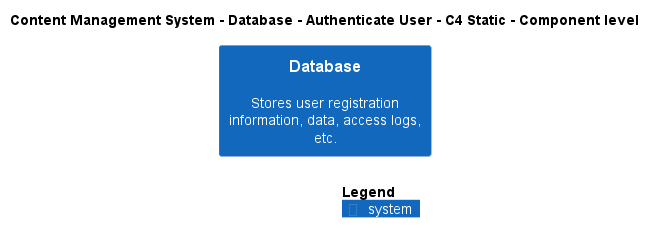

The diagram above was rendered by PlantUML. Its source (embedded in the PNG):
@startuml
!include ..\..\..\..\..\.c4s\C4_Component.puml

AddElementTag("c4interflow:lifecycle:new", $bgColor=green, $fontColor=#ffffff, $borderColor=green, $shadowing="False")
AddElementTag("c4interflow:lifecycle:changed", $bgColor=orange, $fontColor=#ffffff, $borderColor=orange, $shadowing="False")
AddElementTag("c4interflow:lifecycle:removed", $bgColor=red, $fontColor=#ffffff, $borderColor=red, $shadowing="False")

AddRelTag("c4interflow:lifecycle:new", $textColor=green, $lineColor=green)
AddRelTag("c4interflow:lifecycle:changed", $textColor=orange, $lineColor=orange)
AddRelTag("c4interflow:lifecycle:removed", $textColor=red, $lineColor=red)

SHOW_PERSON_PORTRAIT()
LAYOUT_TOP_DOWN()

skinparam linetype polyline

title Content Management System - Database - Authenticate User - C4 Static - Component level

System(ContentManagementSystem.SoftwareSystems.Database, "Database", "Stores user registration information, data, access logs, etc.")



SHOW_LEGEND()
@enduml